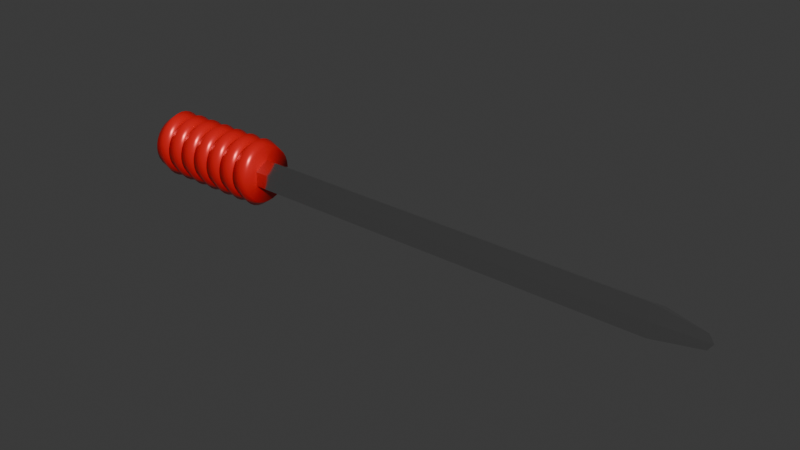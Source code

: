 # Source: bou2.blend  (saved by Blender 4.0.36; exported with 4.5.12 LTS)
import bpy
from mathutils import Matrix  # noqa: F401  (used for matrix-valued properties, if any)

bpy.ops.wm.read_factory_settings(use_empty=True)
scene = bpy.context.scene
scene.name = 'Scene'

# ---- collections
col_collection = bpy.data.collections.new('Collection'); scene.collection.children.link(col_collection)

# ---- materials (node trees are filled in below, after node groups)
mat_x = bpy.data.materials.new('マテリアル')
mat_x.use_transparent_shadow = False
mat_002 = bpy.data.materials.new('マテリアル.002')
mat_002.use_transparent_shadow = False

# ---- material node trees
mat_x.use_nodes = True; mat_x.node_tree.nodes.clear()
_N = mat_x.node_tree.nodes; _L = mat_x.node_tree.links
n0 = _N.new('ShaderNodeBsdfPrincipled'); n0.name = 'プリンシプルBSDF'; n0.location = (10, 300)
n0.inputs[1].default_value = 1.0
n0.inputs[2].default_value = 0.15
n0.inputs[3].default_value = 1.45
n1 = _N.new('ShaderNodeOutputMaterial'); n1.name = 'マテリアル出力'; n1.location = (300, 300)
_L.new(n0.outputs[0], n1.inputs[0])
n1.is_active_output = True
mat_002.use_nodes = True; mat_002.node_tree.nodes.clear()
_N = mat_002.node_tree.nodes; _L = mat_002.node_tree.links
n0 = _N.new('ShaderNodeBsdfPrincipled'); n0.name = 'プリンシプルBSDF'; n0.location = (10, 300)
n0.inputs[0].default_value = (0.8056, 0.01405, 0.0148, 1.0)
n0.inputs[1].default_value = 0.2
n0.inputs[2].default_value = 0.3
n0.inputs[3].default_value = 1.45
n1 = _N.new('ShaderNodeOutputMaterial'); n1.name = 'マテリアル出力'; n1.location = (300, 300)
_L.new(n0.outputs[0], n1.inputs[0])
n1.is_active_output = True

# ---- world
world_world = bpy.data.worlds.new('World'); scene.world = world_world
world_world.use_nodes = True; world_world.node_tree.nodes.clear()
_N = world_world.node_tree.nodes; _L = world_world.node_tree.links
n0 = _N.new('ShaderNodeOutputWorld'); n0.name = 'World Output'; n0.location = (300, 300)
n1 = _N.new('ShaderNodeBackground'); n1.name = 'Background'; n1.location = (10, 300)
n1.inputs[0].default_value = (0.05088, 0.05088, 0.05088, 1.0)
_L.new(n1.outputs[0], n0.inputs[0])
n0.is_active_output = True
world_world.color = (0.05088, 0.05088, 0.05088)
world_world.use_sun_shadow = False
world_world.sun_shadow_jitter_overblur = 0.0

# ---- meshes
me_001 = bpy.data.meshes.new('平面.001')
me_001.from_pydata([(-1.0, 1.0, 0.0), (8.192, 1.0, 0.0), (-1.031, 0.0, 0.0), (9.185, 0.0, 0.0), (8.112, 1.0, 0.0), (8.082, 0.0, 0.0), (9.082, 0.0, 0.4431), (8.192, 1.0, 0.4431), (8.112, 1.0, 0.4431), (-1.0, 1.0, 0.4431), (-1.052, 0.0, 0.9101), (8.06, 0.0, 0.9101), (9.082, 0.0, 0.4431), (-1.052, 0.0, 0.9101), (8.06, 0.0, 0.9101)], [], [(5, 4, 1, 3), (2, 0, 4, 5), (11, 6, 7, 8), (10, 11, 8, 9), (1, 4, 8, 7), (0, 2, 10, 9), (3, 1, 7, 6), (4, 0, 9, 8), (6, 11, 14, 12), (11, 10, 13, 14)])
_uv = me_001.uv_layers.new(name='UVマップ')
_uv.uv.foreach_set('vector', [0.9914, 0.5, 0.9914, 1.0, 1.0, 1.0, 1.0, 0.5, 0.0, 0.5, 0.0, 1.0, 0.9914, 1.0, 0.9914, 0.5, 0.9914, 0.5, 1.0, 0.5, 1.0, 1.0, 0.9914, 1.0, 0.0, 0.5, 0.9914, 0.5, 0.9914, 1.0, 0.0, 1.0, 1.0, 1.0, 0.9914, 1.0, 0.9914, 1.0, 1.0, 1.0, 0.0, 1.0, 0.0, 0.5, 0.0, 0.5, 0.0, 1.0, 1.0, 0.5, 1.0, 1.0, 1.0, 1.0, 1.0, 0.5, 0.9914, 1.0, 0.0, 1.0, 0.0, 1.0, 0.9914, 1.0, 1.0, 0.5, 0.9914, 0.5, 0.9914, 0.5, 1.0, 0.5, 0.9914, 0.5, 0.0, 0.5, 0.0, 0.5, 0.9914, 0.5])
me_001.materials.append(mat_x)
me_001.update()
me_001_1 = bpy.data.meshes.new('円柱.001')
me_001_1.from_pydata([(0.0, 1.0, -0.3372), (0.0, 1.0, 0.3372), (0.1951, 0.9808, -0.3372), (0.1951, 0.9808, 0.3372), (0.3827, 0.9239, -0.3372), (0.3827, 0.9239, 0.3372), (0.5556, 0.8315, -0.3372), (0.5556, 0.8315, 0.3372), (0.7071, 0.7071, -0.3372), (0.7071, 0.7071, 0.3372), (0.8315, 0.5556, -0.3372), (0.8315, 0.5556, 0.3372), (0.9239, 0.3827, -0.3372), (0.9239, 0.3827, 0.3372), (0.9808, 0.1951, -0.3372), (0.9808, 0.1951, 0.3372), (1.0, 0.0, -0.3372), (1.0, 0.0, 0.3372), (0.9808, -0.1951, -0.3372), (0.9808, -0.1951, 0.3372), (0.9239, -0.3827, -0.3372), (0.9239, -0.3827, 0.3372), (0.8315, -0.5556, -0.3372), (0.8315, -0.5556, 0.3372), (0.7071, -0.7071, -0.3372), (0.7071, -0.7071, 0.3372), (0.5556, -0.8315, -0.3372), (0.5556, -0.8315, 0.3372), (0.3827, -0.9239, -0.3372), (0.3827, -0.9239, 0.3372), (0.1951, -0.9808, -0.3372), (0.1951, -0.9808, 0.3372), (0.0, -1.0, -0.3372), (0.0, -1.0, 0.3372), (-0.1951, -0.9808, -0.3372), (-0.1951, -0.9808, 0.3372), (-0.3827, -0.9239, -0.3372), (-0.3827, -0.9239, 0.3372), (-0.5556, -0.8315, -0.3372), (-0.5556, -0.8315, 0.3372), (-0.7071, -0.7071, -0.3372), (-0.7071, -0.7071, 0.3372), (-0.8315, -0.5556, -0.3372), (-0.8315, -0.5556, 0.3372), (-0.9239, -0.3827, -0.3372), (-0.9239, -0.3827, 0.3372), (-0.9808, -0.1951, -0.3372), (-0.9808, -0.1951, 0.3372), (-1.0, 0.0, -0.3372), (-1.0, 0.0, 0.3372), (-0.9808, 0.1951, -0.3372), (-0.9808, 0.1951, 0.3372), (-0.9239, 0.3827, -0.3372), (-0.9239, 0.3827, 0.3372), (-0.8315, 0.5556, -0.3372), (-0.8315, 0.5556, 0.3372), (-0.7071, 0.7071, -0.3372), (-0.7071, 0.7071, 0.3372), (-0.5556, 0.8315, -0.3372), (-0.5556, 0.8315, 0.3372), (-0.3827, 0.9239, -0.3372), (-0.3827, 0.9239, 0.3372), (-0.1951, 0.9808, -0.3372), (-0.1951, 0.9808, 0.3372), (-6.14e-08, 1.0, -4.48e-07), (0.2419, 0.9808, -4.48e-07), (0.4745, 0.9239, -4.48e-07), (0.6889, 0.8315, -4.48e-07), (0.8768, 0.7071, -4.48e-07), (1.031, 0.5556, -4.48e-07), (1.146, 0.3827, -4.48e-07), (1.216, 0.1951, -4.48e-07), (1.24, 0.0, -4.48e-07), (1.216, -0.1951, -4.48e-07), (1.146, -0.3827, -4.48e-07), (1.031, -0.5556, -4.48e-07), (0.8768, -0.7071, -4.48e-07), (0.6889, -0.8315, -4.48e-07), (0.4745, -0.9239, -4.48e-07), (0.2419, -0.9808, -4.48e-07), (-6.14e-08, -1.0, -4.48e-07), (-0.2419, -0.9808, -4.48e-07), (-0.4745, -0.9239, -4.48e-07), (-0.6889, -0.8315, -4.48e-07), (-0.8768, -0.7071, -4.48e-07), (-1.031, -0.5556, -4.48e-07), (-1.146, -0.3827, -4.48e-07), (-1.216, -0.1951, -4.48e-07), (-1.24, 0.0, -4.48e-07), (-1.216, 0.1951, -4.48e-07), (-1.146, 0.3827, -4.48e-07), (-1.031, 0.5556, -4.48e-07), (-0.8768, 0.7071, -4.48e-07), (-0.6889, 0.8315, -4.48e-07), (-0.4745, 0.9239, -4.48e-07), (-0.2419, 0.9808, -4.48e-07)], [], [(64, 1, 3, 65), (65, 3, 5, 66), (66, 5, 7, 67), (67, 7, 9, 68), (68, 9, 11, 69), (69, 11, 13, 70), (70, 13, 15, 71), (71, 15, 17, 72), (72, 17, 19, 73), (73, 19, 21, 74), (74, 21, 23, 75), (75, 23, 25, 76), (76, 25, 27, 77), (77, 27, 29, 78), (78, 29, 31, 79), (79, 31, 33, 80), (80, 33, 35, 81), (81, 35, 37, 82), (82, 37, 39, 83), (83, 39, 41, 84), (84, 41, 43, 85), (85, 43, 45, 86), (86, 45, 47, 87), (87, 47, 49, 88), (88, 49, 51, 89), (89, 51, 53, 90), (90, 53, 55, 91), (91, 55, 57, 92), (92, 57, 59, 93), (93, 59, 61, 94), (3, 1, 63, 61, 59, 57, 55, 53, 51, 49, 47, 45, 43, 41, 39, 37, 35, 33, 31, 29, 27, 25, 23, 21, 19, 17, 15, 13, 11, 9, 7, 5), (94, 61, 63, 95), (95, 63, 1, 64), (0, 2, 4, 6, 8, 10, 12, 14, 16, 18, 20, 22, 24, 26, 28, 30, 32, 34, 36, 38, 40, 42, 44, 46, 48, 50, 52, 54, 56, 58, 60, 62), (62, 95, 64, 0), (60, 94, 95, 62), (58, 93, 94, 60), (56, 92, 93, 58), (54, 91, 92, 56), (52, 90, 91, 54), (50, 89, 90, 52), (48, 88, 89, 50), (46, 87, 88, 48), (44, 86, 87, 46), (42, 85, 86, 44), (40, 84, 85, 42), (38, 83, 84, 40), (36, 82, 83, 38), (34, 81, 82, 36), (32, 80, 81, 34), (30, 79, 80, 32), (28, 78, 79, 30), (26, 77, 78, 28), (24, 76, 77, 26), (22, 75, 76, 24), (20, 74, 75, 22), (18, 73, 74, 20), (16, 72, 73, 18), (14, 71, 72, 16), (12, 70, 71, 14), (10, 69, 70, 12), (8, 68, 69, 10), (6, 67, 68, 8), (4, 66, 67, 6), (2, 65, 66, 4), (0, 64, 65, 2)])
me_001_1.polygons.foreach_set('use_smooth', [True] * 66)
_uv = me_001_1.uv_layers.new(name='UVマップ')
_uv.uv.foreach_set('vector', [1.0, 0.75, 1.0, 1.0, 0.9688, 1.0, 0.9688, 0.75, 0.9688, 0.75, 0.9688, 1.0, 0.9375, 1.0, 0.9375, 0.75, 0.9375, 0.75, 0.9375, 1.0, 0.9062, 1.0, 0.9062, 0.75, 0.9062, 0.75, 0.9062, 1.0, 0.875, 1.0, 0.875, 0.75, 0.875, 0.75, 0.875, 1.0, 0.8438, 1.0, 0.8438, 0.75, 0.8438, 0.75, 0.8438, 1.0, 0.8125, 1.0, 0.8125, 0.75, 0.8125, 0.75, 0.8125, 1.0, 0.7812, 1.0, 0.7812, 0.75, 0.7812, 0.75, 0.7812, 1.0, 0.75, 1.0, 0.75, 0.75, 0.75, 0.75, 0.75, 1.0, 0.7188, 1.0, 0.7188, 0.75, 0.7188, 0.75, 0.7188, 1.0, 0.6875, 1.0, 0.6875, 0.75, 0.6875, 0.75, 0.6875, 1.0, 0.6562, 1.0, 0.6562, 0.75, 0.6562, 0.75, 0.6562, 1.0, 0.625, 1.0, 0.625, 0.75, 0.625, 0.75, 0.625, 1.0, 0.5938, 1.0, 0.5938, 0.75, 0.5938, 0.75, 0.5938, 1.0, 0.5625, 1.0, 0.5625, 0.75, 0.5625, 0.75, 0.5625, 1.0, 0.5312, 1.0, 0.5312, 0.75, 0.5312, 0.75, 0.5312, 1.0, 0.5, 1.0, 0.5, 0.75, 0.5, 0.75, 0.5, 1.0, 0.4688, 1.0, 0.4688, 0.75, 0.4688, 0.75, 0.4688, 1.0, 0.4375, 1.0, 0.4375, 0.75, 0.4375, 0.75, 0.4375, 1.0, 0.4062, 1.0, 0.4062, 0.75, 0.4062, 0.75, 0.4062, 1.0, 0.375, 1.0, 0.375, 0.75, 0.375, 0.75, 0.375, 1.0, 0.3438, 1.0, 0.3438, 0.75, 0.3438, 0.75, 0.3438, 1.0, 0.3125, 1.0, 0.3125, 0.75, 0.3125, 0.75, 0.3125, 1.0, 0.2812, 1.0, 0.2812, 0.75, 0.2812, 0.75, 0.2812, 1.0, 0.25, 1.0, 0.25, 0.75, 0.25, 0.75, 0.25, 1.0, 0.2188, 1.0, 0.2188, 0.75, 0.2188, 0.75, 0.2188, 1.0, 0.1875, 1.0, 0.1875, 0.75, 0.1875, 0.75, 0.1875, 1.0, 0.1562, 1.0, 0.1562, 0.75, 0.1562, 0.75, 0.1562, 1.0, 0.125, 1.0, 0.125, 0.75, 0.125, 0.75, 0.125, 1.0, 0.09375, 1.0, 0.09375, 0.75, 0.09375, 0.75, 0.09375, 1.0, 0.0625, 1.0, 0.0625, 0.75, 0.2968, 0.4854, 0.25, 0.49, 0.2032, 0.4854, 0.1582, 0.4717, 0.1167, 0.4496, 0.08029, 0.4197, 0.05045, 0.3833, 0.02827, 0.3418, 0.01461, 0.2968, 0.01, 0.25, 0.01461, 0.2032, 0.02827, 0.1582, 0.05045, 0.1167, 0.08029, 0.08029, 0.1167, 0.05045, 0.1582, 0.02827, 0.2032, 0.01461, 0.25, 0.01, 0.2968, 0.01461, 0.3418, 0.02827, 0.3833, 0.05045, 0.4197, 0.08029, 0.4496, 0.1167, 0.4717, 0.1582, 0.4854, 0.2032, 0.49, 0.25, 0.4854, 0.2968, 0.4717, 0.3418, 0.4496, 0.3833, 0.4197, 0.4197, 0.3833, 0.4496, 0.3418, 0.4717, 0.0625, 0.75, 0.0625, 1.0, 0.03125, 1.0, 0.03125, 0.75, 0.03125, 0.75, 0.03125, 1.0, 0.0, 1.0, 0.0, 0.75, 0.75, 0.49, 0.7968, 0.4854, 0.8418, 0.4717, 0.8833, 0.4496, 0.9197, 0.4197, 0.9496, 0.3833, 0.9717, 0.3418, 0.9854, 0.2968, 0.99, 0.25, 0.9854, 0.2032, 0.9717, 0.1582, 0.9496, 0.1167, 0.9197, 0.08029, 0.8833, 0.05045, 0.8418, 0.02827, 0.7968, 0.01461, 0.75, 0.01, 0.7032, 0.01461, 0.6582, 0.02827, 0.6167, 0.05045, 0.5803, 0.08029, 0.5504, 0.1167, 0.5283, 0.1582, 0.5146, 0.2032, 0.51, 0.25, 0.5146, 0.2968, 0.5283, 0.3418, 0.5504, 0.3833, 0.5803, 0.4197, 0.6167, 0.4496, 0.6582, 0.4717, 0.7032, 0.4854, 0.03125, 0.5, 0.03125, 0.75, 0.0, 0.75, 0.0, 0.5, 0.0625, 0.5, 0.0625, 0.75, 0.03125, 0.75, 0.03125, 0.5, 0.09375, 0.5, 0.09375, 0.75, 0.0625, 0.75, 0.0625, 0.5, 0.125, 0.5, 0.125, 0.75, 0.09375, 0.75, 0.09375, 0.5, 0.1562, 0.5, 0.1562, 0.75, 0.125, 0.75, 0.125, 0.5, 0.1875, 0.5, 0.1875, 0.75, 0.1562, 0.75, 0.1562, 0.5, 0.2188, 0.5, 0.2188, 0.75, 0.1875, 0.75, 0.1875, 0.5, 0.25, 0.5, 0.25, 0.75, 0.2188, 0.75, 0.2188, 0.5, 0.2812, 0.5, 0.2812, 0.75, 0.25, 0.75, 0.25, 0.5, 0.3125, 0.5, 0.3125, 0.75, 0.2812, 0.75, 0.2812, 0.5, 0.3438, 0.5, 0.3438, 0.75, 0.3125, 0.75, 0.3125, 0.5, 0.375, 0.5, 0.375, 0.75, 0.3438, 0.75, 0.3438, 0.5, 0.4062, 0.5, 0.4062, 0.75, 0.375, 0.75, 0.375, 0.5, 0.4375, 0.5, 0.4375, 0.75, 0.4062, 0.75, 0.4062, 0.5, 0.4688, 0.5, 0.4688, 0.75, 0.4375, 0.75, 0.4375, 0.5, 0.5, 0.5, 0.5, 0.75, 0.4688, 0.75, 0.4688, 0.5, 0.5312, 0.5, 0.5312, 0.75, 0.5, 0.75, 0.5, 0.5, 0.5625, 0.5, 0.5625, 0.75, 0.5312, 0.75, 0.5312, 0.5, 0.5938, 0.5, 0.5938, 0.75, 0.5625, 0.75, 0.5625, 0.5, 0.625, 0.5, 0.625, 0.75, 0.5938, 0.75, 0.5938, 0.5, 0.6562, 0.5, 0.6562, 0.75, 0.625, 0.75, 0.625, 0.5, 0.6875, 0.5, 0.6875, 0.75, 0.6562, 0.75, 0.6562, 0.5, 0.7188, 0.5, 0.7188, 0.75, 0.6875, 0.75, 0.6875, 0.5, 0.75, 0.5, 0.75, 0.75, 0.7188, 0.75, 0.7188, 0.5, 0.7812, 0.5, 0.7812, 0.75, 0.75, 0.75, 0.75, 0.5, 0.8125, 0.5, 0.8125, 0.75, 0.7812, 0.75, 0.7812, 0.5, 0.8438, 0.5, 0.8438, 0.75, 0.8125, 0.75, 0.8125, 0.5, 0.875, 0.5, 0.875, 0.75, 0.8438, 0.75, 0.8438, 0.5, 0.9062, 0.5, 0.9062, 0.75, 0.875, 0.75, 0.875, 0.5, 0.9375, 0.5, 0.9375, 0.75, 0.9062, 0.75, 0.9062, 0.5, 0.9688, 0.5, 0.9688, 0.75, 0.9375, 0.75, 0.9375, 0.5, 1.0, 0.5, 1.0, 0.75, 0.9688, 0.75, 0.9688, 0.5])
me_001_1.materials.append(mat_002)
me_001_1.update()

# ---- objects
ob_x = bpy.data.objects.new('平面', me_001)
ob_001 = bpy.data.objects.new('円柱.001', me_001_1)

# ---- transforms, parenting, visibility, modifiers, constraints
ob_x.location = (0.0, 0.0, 0.0)
ob_x.scale = (1.714, 0.5, 0.6036)
_m = ob_x.modifiers.new('ミラー', 'MIRROR')
_m.use_axis = (False, True, True)
_m.use_clip = True
ob_001.location = (-5.382, 0.0, 0.0)
ob_001.rotation_euler = (0.0, 1.571, 0.0)
_m = ob_001.modifiers.new('配列', 'ARRAY')
_m.count = 7
_m.relative_offset_displace = (0.0, 0.0, 1.0)

# ---- collection membership
col_collection.objects.link(ob_x)
col_collection.objects.link(ob_001)

# ---- scene / render settings (as saved in the file)
scene.frame_start = 1; scene.frame_end = 250; scene.frame_set(1)
scene.render.engine = 'BLENDER_EEVEE_NEXT'
scene.cycles.sampling_pattern = 'TABULATED_SOBOL'
bpy.context.view_layer.update()

# ---- added for rendering (the .blend has no active camera and no usable light): camera, sun
cam_auto = bpy.data.cameras.new('AutoCamera')
cam_auto.lens = 50.0
cam_auto.sensor_width = 36.0
cam_auto.clip_end = 1000.0
ob_auto_camera = bpy.data.objects.new('AutoCamera', cam_auto)
scene.collection.objects.link(ob_auto_camera)
ob_auto_camera.location = (25.093, -24.0947, 16.0632)
ob_auto_camera.rotation_euler = (1.09748, -7.21219e-08, 0.694738)
scene.camera = ob_auto_camera
light_auto_sun = bpy.data.lights.new('AutoSun', 'SUN')
light_auto_sun.energy = 3.0
light_auto_sun.angle = 0.0523599
ob_auto_sun = bpy.data.objects.new('AutoSun', light_auto_sun)
scene.collection.objects.link(ob_auto_sun)
ob_auto_sun.rotation_euler = (0.872665, 0.174533, 0.523599)
bpy.context.view_layer.update()
